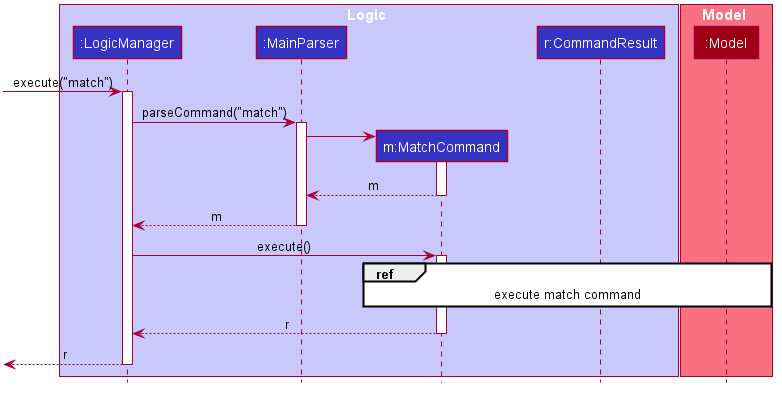

The diagram above was rendered by PlantUML. Its source (embedded in the PNG):
@startuml








skinparam BackgroundColor #FFFFFFF

skinparam Shadowing false

skinparam classAttributeIconSize 0

skinparam Class {
    FontColor #FFFFFF
    BorderThickness 1
    BorderColor #FFFFFF
    StereotypeFontColor #FFFFFF
    FontName Arial
}

skinparam Actor {
    BorderColor #000000
    Color #000000
    FontName Arial
}

skinparam Sequence {
    MessageAlign center
    BoxFontSize 15
    BoxPadding 0
    BoxFontColor #FFFFFF
    FontName Arial
}

skinparam Participant {
    FontColor #FFFFFFF
    Padding 20
}

skinparam MinClassWidth 50
skinparam ParticipantPadding 10
skinparam Shadowing false
skinparam DefaultTextAlignment center
skinparam packageStyle Rectangle

hide footbox
hide circle

box Logic #C8C8FA
participant ":LogicManager" as LogicManager #3333C4
participant ":MainParser" as MainParser #3333C4
participant "m:MatchCommand" as MatchCommand #3333C4
participant "r:CommandResult" as CommandResult #3333C4
end box

autoactivate on

box Model #F97181
participant ":Model" as Model #9D0012
end box

[-> LogicManager : execute("match")

LogicManager -> MainParser : parseCommand("match")

create MatchCommand
MainParser -> MatchCommand

MatchCommand --> MainParser : m

MainParser --> LogicManager : m

LogicManager -> MatchCommand : execute()

ref over MatchCommand, Model : execute match command

MatchCommand --> LogicManager : r

[<--LogicManager : r
@enduml